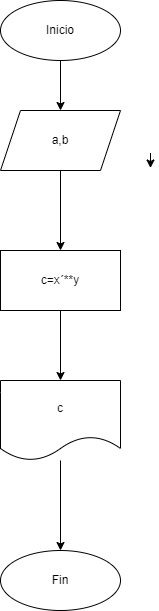

The diagram above was exported from draw.io. Its source (the exported page's mxGraphModel, read from the mxfile embedded in the PNG):
<mxGraphModel dx="1199" dy="800" grid="1" gridSize="10" guides="1" tooltips="1" connect="1" arrows="1" fold="1" page="1" pageScale="1" pageWidth="827" pageHeight="1169" math="0" shadow="0">
  <root>
    <mxCell id="0" />
    <mxCell id="1" parent="0" />
    <mxCell id="3" style="edgeStyle=none;html=1;" parent="1" edge="1">
      <mxGeometry relative="1" as="geometry">
        <mxPoint x="470" y="232.5" as="sourcePoint" />
        <mxPoint x="470" y="247.5" as="targetPoint" />
      </mxGeometry>
    </mxCell>
    <mxCell id="7" value="" style="edgeStyle=none;html=1;" parent="1" source="4" target="6" edge="1">
      <mxGeometry relative="1" as="geometry" />
    </mxCell>
    <mxCell id="4" value="Inicio" style="ellipse;whiteSpace=wrap;html=1;" parent="1" vertex="1">
      <mxGeometry x="320" y="80" width="120" height="60" as="geometry" />
    </mxCell>
    <mxCell id="9" value="" style="edgeStyle=none;html=1;" parent="1" source="6" target="8" edge="1">
      <mxGeometry relative="1" as="geometry" />
    </mxCell>
    <mxCell id="6" value="a,b" style="shape=parallelogram;perimeter=parallelogramPerimeter;whiteSpace=wrap;html=1;fixedSize=1;" parent="1" vertex="1">
      <mxGeometry x="320" y="190" width="120" height="60" as="geometry" />
    </mxCell>
    <mxCell id="11" value="" style="edgeStyle=none;html=1;" parent="1" source="8" target="10" edge="1">
      <mxGeometry relative="1" as="geometry" />
    </mxCell>
    <mxCell id="8" value="c=x´**y" style="whiteSpace=wrap;html=1;" parent="1" vertex="1">
      <mxGeometry x="320" y="330" width="120" height="60" as="geometry" />
    </mxCell>
    <mxCell id="13" value="" style="edgeStyle=none;html=1;" parent="1" source="10" target="12" edge="1">
      <mxGeometry relative="1" as="geometry" />
    </mxCell>
    <mxCell id="10" value="c" style="shape=document;whiteSpace=wrap;html=1;boundedLbl=1;" parent="1" vertex="1">
      <mxGeometry x="320" y="460" width="120" height="80" as="geometry" />
    </mxCell>
    <mxCell id="12" value="Fin" style="ellipse;whiteSpace=wrap;html=1;" parent="1" vertex="1">
      <mxGeometry x="320" y="630" width="120" height="60" as="geometry" />
    </mxCell>
  </root>
</mxGraphModel>